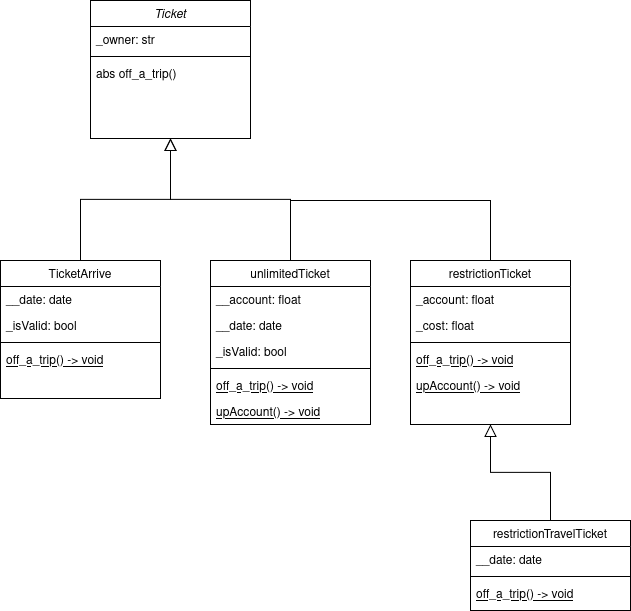

The diagram above was exported from draw.io. Its source (the exported page's mxGraphModel, read from the mxfile embedded in the PNG):
<mxGraphModel dx="783" dy="1136" grid="1" gridSize="10" guides="1" tooltips="1" connect="1" arrows="1" fold="1" page="1" pageScale="1" pageWidth="827" pageHeight="1169" background="#ffffff" math="0" shadow="0">
  <root>
    <mxCell id="WIyWlLk6GJQsqaUBKTNV-0" />
    <mxCell id="WIyWlLk6GJQsqaUBKTNV-1" parent="WIyWlLk6GJQsqaUBKTNV-0" />
    <mxCell id="zkfFHV4jXpPFQw0GAbJ--0" value="Ticket" style="swimlane;fontStyle=2;align=center;verticalAlign=top;childLayout=stackLayout;horizontal=1;startSize=26;horizontalStack=0;resizeParent=1;resizeLast=0;collapsible=1;marginBottom=0;rounded=0;shadow=0;strokeWidth=1;" parent="WIyWlLk6GJQsqaUBKTNV-1" vertex="1">
      <mxGeometry x="210" y="100" width="160" height="138" as="geometry">
        <mxRectangle x="230" y="140" width="160" height="26" as="alternateBounds" />
      </mxGeometry>
    </mxCell>
    <mxCell id="zkfFHV4jXpPFQw0GAbJ--1" value="_owner: str" style="text;align=left;verticalAlign=top;spacingLeft=4;spacingRight=4;overflow=hidden;rotatable=0;points=[[0,0.5],[1,0.5]];portConstraint=eastwest;" parent="zkfFHV4jXpPFQw0GAbJ--0" vertex="1">
      <mxGeometry y="26" width="160" height="26" as="geometry" />
    </mxCell>
    <mxCell id="zkfFHV4jXpPFQw0GAbJ--4" value="" style="line;html=1;strokeWidth=1;align=left;verticalAlign=middle;spacingTop=-1;spacingLeft=3;spacingRight=3;rotatable=0;labelPosition=right;points=[];portConstraint=eastwest;" parent="zkfFHV4jXpPFQw0GAbJ--0" vertex="1">
      <mxGeometry y="52" width="160" height="8" as="geometry" />
    </mxCell>
    <mxCell id="zkfFHV4jXpPFQw0GAbJ--5" value="abs off_a_trip()" style="text;align=left;verticalAlign=top;spacingLeft=4;spacingRight=4;overflow=hidden;rotatable=0;points=[[0,0.5],[1,0.5]];portConstraint=eastwest;" parent="zkfFHV4jXpPFQw0GAbJ--0" vertex="1">
      <mxGeometry y="60" width="160" height="26" as="geometry" />
    </mxCell>
    <mxCell id="zkfFHV4jXpPFQw0GAbJ--6" value="TicketArrive" style="swimlane;fontStyle=0;align=center;verticalAlign=top;childLayout=stackLayout;horizontal=1;startSize=26;horizontalStack=0;resizeParent=1;resizeLast=0;collapsible=1;marginBottom=0;rounded=0;shadow=0;strokeWidth=1;" parent="WIyWlLk6GJQsqaUBKTNV-1" vertex="1">
      <mxGeometry x="120" y="360" width="160" height="138" as="geometry">
        <mxRectangle x="130" y="380" width="160" height="26" as="alternateBounds" />
      </mxGeometry>
    </mxCell>
    <mxCell id="zkfFHV4jXpPFQw0GAbJ--7" value="__date: date" style="text;align=left;verticalAlign=top;spacingLeft=4;spacingRight=4;overflow=hidden;rotatable=0;points=[[0,0.5],[1,0.5]];portConstraint=eastwest;" parent="zkfFHV4jXpPFQw0GAbJ--6" vertex="1">
      <mxGeometry y="26" width="160" height="26" as="geometry" />
    </mxCell>
    <mxCell id="zkfFHV4jXpPFQw0GAbJ--8" value="_isValid: bool" style="text;align=left;verticalAlign=top;spacingLeft=4;spacingRight=4;overflow=hidden;rotatable=0;points=[[0,0.5],[1,0.5]];portConstraint=eastwest;rounded=0;shadow=0;html=0;" parent="zkfFHV4jXpPFQw0GAbJ--6" vertex="1">
      <mxGeometry y="52" width="160" height="26" as="geometry" />
    </mxCell>
    <mxCell id="zkfFHV4jXpPFQw0GAbJ--9" value="" style="line;html=1;strokeWidth=1;align=left;verticalAlign=middle;spacingTop=-1;spacingLeft=3;spacingRight=3;rotatable=0;labelPosition=right;points=[];portConstraint=eastwest;" parent="zkfFHV4jXpPFQw0GAbJ--6" vertex="1">
      <mxGeometry y="78" width="160" height="8" as="geometry" />
    </mxCell>
    <mxCell id="zkfFHV4jXpPFQw0GAbJ--10" value="off_a_trip() -&gt; void" style="text;align=left;verticalAlign=top;spacingLeft=4;spacingRight=4;overflow=hidden;rotatable=0;points=[[0,0.5],[1,0.5]];portConstraint=eastwest;fontStyle=4" parent="zkfFHV4jXpPFQw0GAbJ--6" vertex="1">
      <mxGeometry y="86" width="160" height="26" as="geometry" />
    </mxCell>
    <mxCell id="zkfFHV4jXpPFQw0GAbJ--12" value="" style="endArrow=block;endSize=10;endFill=0;shadow=0;strokeWidth=1;rounded=0;curved=0;edgeStyle=elbowEdgeStyle;elbow=vertical;" parent="WIyWlLk6GJQsqaUBKTNV-1" source="zkfFHV4jXpPFQw0GAbJ--6" target="zkfFHV4jXpPFQw0GAbJ--0" edge="1">
      <mxGeometry width="160" relative="1" as="geometry">
        <mxPoint x="200" y="203" as="sourcePoint" />
        <mxPoint x="200" y="203" as="targetPoint" />
      </mxGeometry>
    </mxCell>
    <mxCell id="zkfFHV4jXpPFQw0GAbJ--13" value="unlimitedTicket" style="swimlane;fontStyle=0;align=center;verticalAlign=top;childLayout=stackLayout;horizontal=1;startSize=26;horizontalStack=0;resizeParent=1;resizeLast=0;collapsible=1;marginBottom=0;rounded=0;shadow=0;strokeWidth=1;" parent="WIyWlLk6GJQsqaUBKTNV-1" vertex="1">
      <mxGeometry x="330" y="360" width="160" height="164" as="geometry">
        <mxRectangle x="340" y="380" width="170" height="26" as="alternateBounds" />
      </mxGeometry>
    </mxCell>
    <mxCell id="zkfFHV4jXpPFQw0GAbJ--14" value="__account: float" style="text;align=left;verticalAlign=top;spacingLeft=4;spacingRight=4;overflow=hidden;rotatable=0;points=[[0,0.5],[1,0.5]];portConstraint=eastwest;" parent="zkfFHV4jXpPFQw0GAbJ--13" vertex="1">
      <mxGeometry y="26" width="160" height="26" as="geometry" />
    </mxCell>
    <mxCell id="uyeDVzQKF9cmjVkNNv0c-0" value="__date: date" style="text;align=left;verticalAlign=top;spacingLeft=4;spacingRight=4;overflow=hidden;rotatable=0;points=[[0,0.5],[1,0.5]];portConstraint=eastwest;" vertex="1" parent="zkfFHV4jXpPFQw0GAbJ--13">
      <mxGeometry y="52" width="160" height="26" as="geometry" />
    </mxCell>
    <mxCell id="uyeDVzQKF9cmjVkNNv0c-1" value="_isValid: bool" style="text;align=left;verticalAlign=top;spacingLeft=4;spacingRight=4;overflow=hidden;rotatable=0;points=[[0,0.5],[1,0.5]];portConstraint=eastwest;" vertex="1" parent="zkfFHV4jXpPFQw0GAbJ--13">
      <mxGeometry y="78" width="160" height="26" as="geometry" />
    </mxCell>
    <mxCell id="zkfFHV4jXpPFQw0GAbJ--15" value="" style="line;html=1;strokeWidth=1;align=left;verticalAlign=middle;spacingTop=-1;spacingLeft=3;spacingRight=3;rotatable=0;labelPosition=right;points=[];portConstraint=eastwest;" parent="zkfFHV4jXpPFQw0GAbJ--13" vertex="1">
      <mxGeometry y="104" width="160" height="8" as="geometry" />
    </mxCell>
    <mxCell id="uyeDVzQKF9cmjVkNNv0c-2" value="off_a_trip() -&gt; void" style="text;align=left;verticalAlign=top;spacingLeft=4;spacingRight=4;overflow=hidden;rotatable=0;points=[[0,0.5],[1,0.5]];portConstraint=eastwest;fontStyle=4" vertex="1" parent="zkfFHV4jXpPFQw0GAbJ--13">
      <mxGeometry y="112" width="160" height="26" as="geometry" />
    </mxCell>
    <mxCell id="uyeDVzQKF9cmjVkNNv0c-3" value="upAccount() -&gt; void" style="text;align=left;verticalAlign=top;spacingLeft=4;spacingRight=4;overflow=hidden;rotatable=0;points=[[0,0.5],[1,0.5]];portConstraint=eastwest;fontStyle=4" vertex="1" parent="zkfFHV4jXpPFQw0GAbJ--13">
      <mxGeometry y="138" width="160" height="26" as="geometry" />
    </mxCell>
    <mxCell id="zkfFHV4jXpPFQw0GAbJ--16" value="" style="endArrow=block;endSize=10;endFill=0;shadow=0;strokeWidth=1;rounded=0;curved=0;edgeStyle=elbowEdgeStyle;elbow=vertical;" parent="WIyWlLk6GJQsqaUBKTNV-1" source="zkfFHV4jXpPFQw0GAbJ--13" target="zkfFHV4jXpPFQw0GAbJ--0" edge="1">
      <mxGeometry width="160" relative="1" as="geometry">
        <mxPoint x="210" y="373" as="sourcePoint" />
        <mxPoint x="310" y="271" as="targetPoint" />
      </mxGeometry>
    </mxCell>
    <mxCell id="uyeDVzQKF9cmjVkNNv0c-4" value="restrictionTicket" style="swimlane;fontStyle=0;align=center;verticalAlign=top;childLayout=stackLayout;horizontal=1;startSize=26;horizontalStack=0;resizeParent=1;resizeLast=0;collapsible=1;marginBottom=0;rounded=0;shadow=0;strokeWidth=1;" vertex="1" parent="WIyWlLk6GJQsqaUBKTNV-1">
      <mxGeometry x="530" y="360" width="160" height="164" as="geometry">
        <mxRectangle x="340" y="380" width="170" height="26" as="alternateBounds" />
      </mxGeometry>
    </mxCell>
    <mxCell id="uyeDVzQKF9cmjVkNNv0c-5" value="_account: float" style="text;align=left;verticalAlign=top;spacingLeft=4;spacingRight=4;overflow=hidden;rotatable=0;points=[[0,0.5],[1,0.5]];portConstraint=eastwest;" vertex="1" parent="uyeDVzQKF9cmjVkNNv0c-4">
      <mxGeometry y="26" width="160" height="26" as="geometry" />
    </mxCell>
    <mxCell id="uyeDVzQKF9cmjVkNNv0c-6" value="_cost: float" style="text;align=left;verticalAlign=top;spacingLeft=4;spacingRight=4;overflow=hidden;rotatable=0;points=[[0,0.5],[1,0.5]];portConstraint=eastwest;" vertex="1" parent="uyeDVzQKF9cmjVkNNv0c-4">
      <mxGeometry y="52" width="160" height="26" as="geometry" />
    </mxCell>
    <mxCell id="uyeDVzQKF9cmjVkNNv0c-8" value="" style="line;html=1;strokeWidth=1;align=left;verticalAlign=middle;spacingTop=-1;spacingLeft=3;spacingRight=3;rotatable=0;labelPosition=right;points=[];portConstraint=eastwest;" vertex="1" parent="uyeDVzQKF9cmjVkNNv0c-4">
      <mxGeometry y="78" width="160" height="8" as="geometry" />
    </mxCell>
    <mxCell id="uyeDVzQKF9cmjVkNNv0c-9" value="off_a_trip() -&gt; void" style="text;align=left;verticalAlign=top;spacingLeft=4;spacingRight=4;overflow=hidden;rotatable=0;points=[[0,0.5],[1,0.5]];portConstraint=eastwest;fontStyle=4" vertex="1" parent="uyeDVzQKF9cmjVkNNv0c-4">
      <mxGeometry y="86" width="160" height="26" as="geometry" />
    </mxCell>
    <mxCell id="uyeDVzQKF9cmjVkNNv0c-10" value="upAccount() -&gt; void" style="text;align=left;verticalAlign=top;spacingLeft=4;spacingRight=4;overflow=hidden;rotatable=0;points=[[0,0.5],[1,0.5]];portConstraint=eastwest;fontStyle=4" vertex="1" parent="uyeDVzQKF9cmjVkNNv0c-4">
      <mxGeometry y="112" width="160" height="26" as="geometry" />
    </mxCell>
    <mxCell id="uyeDVzQKF9cmjVkNNv0c-11" value="restrictionTravelTicket" style="swimlane;fontStyle=0;align=center;verticalAlign=top;childLayout=stackLayout;horizontal=1;startSize=26;horizontalStack=0;resizeParent=1;resizeLast=0;collapsible=1;marginBottom=0;rounded=0;shadow=0;strokeWidth=1;" vertex="1" parent="WIyWlLk6GJQsqaUBKTNV-1">
      <mxGeometry x="590" y="620" width="160" height="90" as="geometry">
        <mxRectangle x="340" y="380" width="170" height="26" as="alternateBounds" />
      </mxGeometry>
    </mxCell>
    <mxCell id="uyeDVzQKF9cmjVkNNv0c-12" value="__date: date" style="text;align=left;verticalAlign=top;spacingLeft=4;spacingRight=4;overflow=hidden;rotatable=0;points=[[0,0.5],[1,0.5]];portConstraint=eastwest;" vertex="1" parent="uyeDVzQKF9cmjVkNNv0c-11">
      <mxGeometry y="26" width="160" height="26" as="geometry" />
    </mxCell>
    <mxCell id="uyeDVzQKF9cmjVkNNv0c-14" value="" style="line;html=1;strokeWidth=1;align=left;verticalAlign=middle;spacingTop=-1;spacingLeft=3;spacingRight=3;rotatable=0;labelPosition=right;points=[];portConstraint=eastwest;" vertex="1" parent="uyeDVzQKF9cmjVkNNv0c-11">
      <mxGeometry y="52" width="160" height="8" as="geometry" />
    </mxCell>
    <mxCell id="uyeDVzQKF9cmjVkNNv0c-15" value="off_a_trip() -&gt; void" style="text;align=left;verticalAlign=top;spacingLeft=4;spacingRight=4;overflow=hidden;rotatable=0;points=[[0,0.5],[1,0.5]];portConstraint=eastwest;fontStyle=4" vertex="1" parent="uyeDVzQKF9cmjVkNNv0c-11">
      <mxGeometry y="60" width="160" height="26" as="geometry" />
    </mxCell>
    <mxCell id="uyeDVzQKF9cmjVkNNv0c-17" value="" style="endArrow=block;endSize=10;endFill=0;shadow=0;strokeWidth=1;rounded=0;curved=0;edgeStyle=elbowEdgeStyle;elbow=vertical;exitX=0.5;exitY=0;exitDx=0;exitDy=0;" edge="1" parent="WIyWlLk6GJQsqaUBKTNV-1" source="uyeDVzQKF9cmjVkNNv0c-11">
      <mxGeometry width="160" relative="1" as="geometry">
        <mxPoint x="730" y="646" as="sourcePoint" />
        <mxPoint x="610" y="524" as="targetPoint" />
      </mxGeometry>
    </mxCell>
    <mxCell id="uyeDVzQKF9cmjVkNNv0c-18" value="" style="endArrow=none;endSize=10;endFill=0;shadow=0;strokeWidth=1;rounded=0;curved=0;edgeStyle=elbowEdgeStyle;elbow=vertical;exitX=0.5;exitY=0;exitDx=0;exitDy=0;startFill=0;" edge="1" parent="WIyWlLk6GJQsqaUBKTNV-1">
      <mxGeometry width="160" relative="1" as="geometry">
        <mxPoint x="610" y="360" as="sourcePoint" />
        <mxPoint x="410" y="300" as="targetPoint" />
        <Array as="points">
          <mxPoint x="510" y="300" />
        </Array>
      </mxGeometry>
    </mxCell>
  </root>
</mxGraphModel>